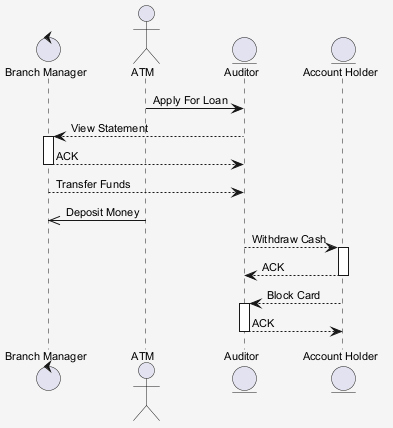

The diagram above was rendered by PlantUML. Its source (embedded in the PNG):
@startuml
skinparam shadowing false
skinparam backgroundColor #F5F5F5
skinparam defaultFontSize 11
control "Branch Manager" as BM
actor "ATM" as A
entity "Auditor" as A2
entity "Account Holder" as AH
A -> A2 : Apply For Loan
A2 --> BM : View Statement
activate BM
BM --> A2 : ACK
deactivate BM
BM --> A2 : Transfer Funds
A ->> BM : Deposit Money
A2 --> AH : Withdraw Cash
activate AH
AH --> A2 : ACK
deactivate AH
AH --> A2 : Block Card
activate A2
A2 --> AH : ACK
deactivate A2
@enduml